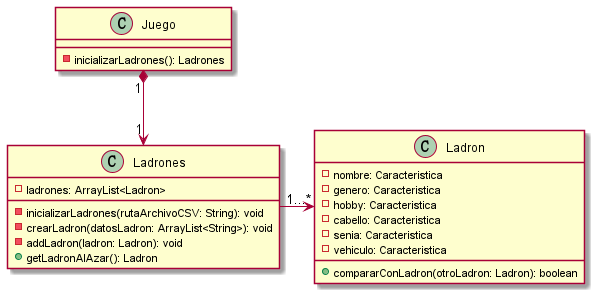

The diagram above was rendered by PlantUML. Its source (embedded in the PNG):
@startuml

class Juego{
    - inicializarLadrones(): Ladrones
}

class Ladron {
    -nombre: Caracteristica
    -genero: Caracteristica
    -hobby: Caracteristica
    -cabello: Caracteristica
    -senia: Caracteristica
    -vehiculo: Caracteristica
    +compararConLadron(otroLadron: Ladron): boolean
}

class Ladrones{
    -ladrones: ArrayList<Ladron>

    -inicializarLadrones(rutaArchivoCSV: String): void
    -crearLadron(datosLadron: ArrayList<String>): void
    -addLadron(ladron: Ladron): void
    +getLadronAlAzar(): Ladron
}

Juego "1"*-->"1" Ladrones
Ladrones "1"-right->"1...*" Ladron
@enduml